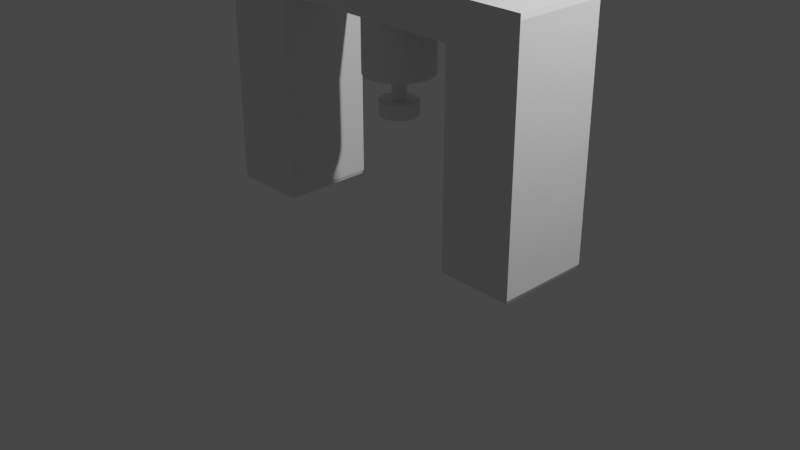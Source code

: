 # Source: vertical_interferometer_hbridge.blend  (saved by Blender 2.93.20; exported with 4.5.12 LTS)
import bpy
from mathutils import Matrix  # noqa: F401  (used for matrix-valued properties, if any)

bpy.ops.wm.read_factory_settings(use_empty=True)
scene = bpy.context.scene
scene.name = 'Scene'

# ---- collections
col_collection = bpy.data.collections.new('Collection'); scene.collection.children.link(col_collection)

# ---- world
world_world = bpy.data.worlds.new('World'); scene.world = world_world
world_world.use_nodes = True; world_world.node_tree.nodes.clear()
_N = world_world.node_tree.nodes; _L = world_world.node_tree.links
n0 = _N.new('ShaderNodeOutputWorld'); n0.name = 'World Output'; n0.location = (300, 300)
n1 = _N.new('ShaderNodeBackground'); n1.name = 'Background'; n1.location = (10, 300)
n1.inputs[0].default_value = (0.05088, 0.05088, 0.05088, 1.0)
_L.new(n1.outputs[0], n0.inputs[0])
n0.is_active_output = True
world_world.color = (0.05088, 0.05088, 0.05088)
world_world.use_sun_shadow = False
world_world.sun_shadow_jitter_overblur = 0.0

# ---- cameras
cam_camera = bpy.data.cameras.new('Camera')
cam_camera.clip_end = 100.0
cam_camera.ortho_scale = 7.314

# ---- lights
light_light = bpy.data.lights.new('Light', 'POINT')
light_light.transmission_factor = 0.0
light_light.energy = 1000.0
light_light.shadow_soft_size = 0.1
light_light.shadow_maximum_resolution = 0.006
light_light.use_absolute_resolution = True

# ---- meshes
me_cube_001 = bpy.data.meshes.new('Cube.001')
me_cube_001.from_pydata([(-0.9614, -0.9614, 2.0), (-1.0, -1.0, 1.961), (-0.9614, 0.9614, 2.0), (-1.0, 1.0, 1.961), (0.9614, -0.9614, 2.0), (1.0, -1.0, 1.961), (0.9614, 0.9614, 2.0), (1.0, 1.0, 1.961), (-0.9702, -0.9702, 0.0), (-1.0, -1.0, 0.02984), (-1.0, 1.0, 0.02984), (-0.9702, 0.9702, 0.0), (1.0, -1.0, 0.02984), (0.9702, -0.9702, 0.0), (1.0, 1.0, 0.02984), (0.9702, 0.9702, 0.0)], [], [(6, 2, 0, 4), (10, 3, 7, 14), (12, 5, 1, 9), (14, 7, 5, 12), (0, 2, 3, 1), (2, 6, 7, 3), (6, 4, 5, 7), (4, 0, 1, 5), (9, 1, 3, 10), (11, 8, 9, 10), (15, 11, 10, 14), (13, 15, 14, 12), (8, 13, 12, 9), (11, 15, 13, 8)])
_uv = me_cube_001.uv_layers.new(name='UVMap')
_uv.uv.foreach_set('vector', [0.6298, 0.5048, 0.8702, 0.5048, 0.8702, 0.7452, 0.6298, 0.7452, 0.3787, 0.25, 0.6202, 0.25, 0.6202, 0.5, 0.3787, 0.5, 0.3787, 0.75, 0.6202, 0.75, 0.6202, 1.0, 0.3787, 1.0, 0.3787, 0.5, 0.6202, 0.5, 0.6202, 0.75, 0.3787, 0.75, 0.8702, 0.7452, 0.8702, 0.5048, 0.875, 0.5, 0.875, 0.75, 0.8702, 0.5048, 0.6298, 0.5048, 0.625, 0.5, 0.875, 0.5, 0.6298, 0.5048, 0.6298, 0.7452, 0.6202, 0.75, 0.6202, 0.5, 0.6298, 0.7452, 0.8702, 0.7452, 0.875, 0.75, 0.625, 0.75, 0.3787, 0.0, 0.6202, 0.0, 0.6202, 0.25, 0.3787, 0.25, 0.1287, 0.5037, 0.1287, 0.7463, 0.125, 0.75, 0.125, 0.5, 0.3713, 0.5037, 0.1287, 0.5037, 0.125, 0.5, 0.375, 0.5, 0.3713, 0.7463, 0.3713, 0.5037, 0.3787, 0.5, 0.3787, 0.75, 0.1287, 0.7463, 0.3713, 0.7463, 0.375, 0.75, 0.125, 0.75, 0.1287, 0.5037, 0.3713, 0.5037, 0.3713, 0.7463, 0.1287, 0.7463])
me_cube_001.use_remesh_fix_poles = True
me_cube_001.use_remesh_preserve_attributes = False
me_cube_001.update()
me_cylinder = bpy.data.meshes.new('Cylinder')
me_cylinder.from_pydata([(-1.009e-07, 0.2074, -1.909), (0.0, 1.0, 1.0), (0.04046, 0.2034, -1.909), (0.1951, 0.9808, 1.0), (0.07937, 0.1916, -1.909), (0.3827, 0.9239, 1.0), (0.1152, 0.1724, -1.909), (0.5556, 0.8315, 1.0), (0.1466, 0.1466, -1.909), (0.7071, 0.7071, 1.0), (0.1724, 0.1152, -1.909), (0.8315, 0.5556, 1.0), (0.1916, 0.07937, -1.909), (0.9239, 0.3827, 1.0), (0.2034, 0.04046, -1.909), (0.9808, 0.1951, 1.0), (0.2074, -1.998e-08, -1.909), (1.0, -4.371e-08, 1.0), (0.2034, -0.04046, -1.909), (0.9808, -0.1951, 1.0), (0.1916, -0.07937, -1.909), (0.9239, -0.3827, 1.0), (0.1724, -0.1152, -1.909), (0.8315, -0.5556, 1.0), (0.1466, -0.1466, -1.909), (0.7071, -0.7071, 1.0), (0.1152, -0.1724, -1.909), (0.5556, -0.8315, 1.0), (0.07937, -0.1916, -1.909), (0.3827, -0.9239, 1.0), (0.04046, -0.2034, -1.909), (0.1951, -0.9808, 1.0), (-3.995e-08, -0.2074, -1.909), (-8.742e-08, -1.0, 1.0), (-0.04046, -0.2034, -1.909), (-0.1951, -0.9808, 1.0), (-0.07937, -0.1916, -1.909), (-0.3827, -0.9239, 1.0), (-0.1152, -0.1724, -1.909), (-0.5556, -0.8315, 1.0), (-0.1466, -0.1466, -1.909), (-0.7071, -0.7071, 1.0), (-0.1724, -0.1152, -1.909), (-0.8315, -0.5556, 1.0), (-0.1916, -0.07937, -1.909), (-0.9239, -0.3827, 1.0), (-0.2034, -0.04046, -1.909), (-0.9808, -0.1951, 1.0), (-0.2074, 1.192e-08, -1.909), (-1.0, 1.192e-08, 1.0), (-0.2034, 0.04046, -1.909), (-0.9808, 0.1951, 1.0), (-0.1916, 0.07937, -1.909), (-0.9239, 0.3827, 1.0), (-0.1724, 0.1152, -1.909), (-0.8315, 0.5556, 1.0), (-0.1466, 0.1466, -1.909), (-0.7071, 0.7071, 1.0), (-0.1152, 0.1724, -1.909), (-0.5556, 0.8315, 1.0), (-0.07937, 0.1916, -1.909), (-0.3827, 0.9239, 1.0), (-0.04046, 0.2034, -1.909), (-0.1951, 0.9808, 1.0), (0.0, 1.0, -1.0), (0.1951, 0.9808, -1.0), (0.3827, 0.9239, -1.0), (0.5556, 0.8315, -1.0), (0.7071, 0.7071, -1.0), (0.8315, 0.5556, -1.0), (0.9239, 0.3827, -1.0), (0.9808, 0.1951, -1.0), (1.0, -4.371e-08, -1.0), (0.9808, -0.1951, -1.0), (0.9239, -0.3827, -1.0), (0.8315, -0.5556, -1.0), (0.7071, -0.7071, -1.0), (0.5556, -0.8315, -1.0), (0.3827, -0.9239, -1.0), (0.1951, -0.9808, -1.0), (-8.742e-08, -1.0, -1.0), (-0.1951, -0.9808, -1.0), (-0.3827, -0.9239, -1.0), (-0.5556, -0.8315, -1.0), (-0.7071, -0.7071, -1.0), (-0.8315, -0.5556, -1.0), (-0.9239, -0.3827, -1.0), (-0.9808, -0.1951, -1.0), (-1.0, 1.192e-08, -1.0), (-0.9808, 0.1951, -1.0), (-0.9239, 0.3827, -1.0), (-0.8315, 0.5556, -1.0), (-0.7071, 0.7071, -1.0), (-0.5556, 0.8315, -1.0), (-0.3827, 0.9239, -1.0), (-0.1951, 0.9808, -1.0), (-1.009e-07, 0.2074, -1.0), (0.04046, 0.2034, -1.0), (0.07937, 0.1916, -1.0), (0.1152, 0.1724, -1.0), (0.1466, 0.1466, -1.0), (0.1724, 0.1152, -1.0), (0.1916, 0.07937, -1.0), (0.2034, 0.04046, -1.0), (0.2074, -1.998e-08, -1.0), (0.2034, -0.04046, -1.0), (0.1916, -0.07937, -1.0), (0.1724, -0.1152, -1.0), (0.1466, -0.1466, -1.0), (0.1152, -0.1724, -1.0), (0.07937, -0.1916, -1.0), (0.04046, -0.2034, -1.0), (-3.995e-08, -0.2074, -1.0), (-0.04046, -0.2034, -1.0), (-0.07937, -0.1916, -1.0), (-0.1152, -0.1724, -1.0), (-0.1466, -0.1466, -1.0), (-0.1724, -0.1152, -1.0), (-0.1916, -0.07937, -1.0), (-0.2034, -0.04046, -1.0), (-0.2074, 1.192e-08, -1.0), (-0.2034, 0.04046, -1.0), (-0.1916, 0.07937, -1.0), (-0.1724, 0.1152, -1.0), (-0.1466, 0.1466, -1.0), (-0.1152, 0.1724, -1.0), (-0.07937, 0.1916, -1.0), (-0.04046, 0.2034, -1.0)], [], [(64, 1, 3, 65), (65, 3, 5, 66), (66, 5, 7, 67), (67, 7, 9, 68), (68, 9, 11, 69), (69, 11, 13, 70), (70, 13, 15, 71), (71, 15, 17, 72), (72, 17, 19, 73), (73, 19, 21, 74), (74, 21, 23, 75), (75, 23, 25, 76), (76, 25, 27, 77), (77, 27, 29, 78), (78, 29, 31, 79), (79, 31, 33, 80), (80, 33, 35, 81), (81, 35, 37, 82), (82, 37, 39, 83), (83, 39, 41, 84), (84, 41, 43, 85), (85, 43, 45, 86), (86, 45, 47, 87), (87, 47, 49, 88), (88, 49, 51, 89), (89, 51, 53, 90), (90, 53, 55, 91), (91, 55, 57, 92), (92, 57, 59, 93), (93, 59, 61, 94), (3, 1, 63, 61, 59, 57, 55, 53, 51, 49, 47, 45, 43, 41, 39, 37, 35, 33, 31, 29, 27, 25, 23, 21, 19, 17, 15, 13, 11, 9, 7, 5), (94, 61, 63, 95), (95, 63, 1, 64), (0, 2, 4, 6, 8, 10, 12, 14, 16, 18, 20, 22, 24, 26, 28, 30, 32, 34, 36, 38, 40, 42, 44, 46, 48, 50, 52, 54, 56, 58, 60, 62), (97, 96, 64, 65), (98, 97, 65, 66), (99, 98, 66, 67), (100, 99, 67, 68), (101, 100, 68, 69), (102, 101, 69, 70), (103, 102, 70, 71), (104, 103, 71, 72), (105, 104, 72, 73), (106, 105, 73, 74), (107, 106, 74, 75), (108, 107, 75, 76), (109, 108, 76, 77), (110, 109, 77, 78), (111, 110, 78, 79), (112, 111, 79, 80), (113, 112, 80, 81), (114, 113, 81, 82), (115, 114, 82, 83), (116, 115, 83, 84), (117, 116, 84, 85), (118, 117, 85, 86), (119, 118, 86, 87), (120, 119, 87, 88), (121, 120, 88, 89), (122, 121, 89, 90), (123, 122, 90, 91), (124, 123, 91, 92), (125, 124, 92, 93), (126, 125, 93, 94), (127, 126, 94, 95), (96, 127, 95, 64), (2, 0, 96, 97), (4, 2, 97, 98), (6, 4, 98, 99), (8, 6, 99, 100), (10, 8, 100, 101), (12, 10, 101, 102), (14, 12, 102, 103), (16, 14, 103, 104), (18, 16, 104, 105), (20, 18, 105, 106), (22, 20, 106, 107), (24, 22, 107, 108), (26, 24, 108, 109), (28, 26, 109, 110), (30, 28, 110, 111), (32, 30, 111, 112), (34, 32, 112, 113), (36, 34, 113, 114), (38, 36, 114, 115), (40, 38, 115, 116), (42, 40, 116, 117), (44, 42, 117, 118), (46, 44, 118, 119), (48, 46, 119, 120), (50, 48, 120, 121), (52, 50, 121, 122), (54, 52, 122, 123), (56, 54, 123, 124), (58, 56, 124, 125), (60, 58, 125, 126), (62, 60, 126, 127), (0, 62, 127, 96)])
_uv = me_cylinder.uv_layers.new(name='UVMap')
_uv.uv.foreach_set('vector', [1.0, 0.5, 1.0, 1.0, 0.9688, 1.0, 0.9688, 0.5, 0.9688, 0.5, 0.9688, 1.0, 0.9375, 1.0, 0.9375, 0.5, 0.9375, 0.5, 0.9375, 1.0, 0.9062, 1.0, 0.9062, 0.5, 0.9062, 0.5, 0.9062, 1.0, 0.875, 1.0, 0.875, 0.5, 0.875, 0.5, 0.875, 1.0, 0.8438, 1.0, 0.8438, 0.5, 0.8438, 0.5, 0.8438, 1.0, 0.8125, 1.0, 0.8125, 0.5, 0.8125, 0.5, 0.8125, 1.0, 0.7812, 1.0, 0.7812, 0.5, 0.7812, 0.5, 0.7812, 1.0, 0.75, 1.0, 0.75, 0.5, 0.75, 0.5, 0.75, 1.0, 0.7188, 1.0, 0.7188, 0.5, 0.7188, 0.5, 0.7188, 1.0, 0.6875, 1.0, 0.6875, 0.5, 0.6875, 0.5, 0.6875, 1.0, 0.6562, 1.0, 0.6562, 0.5, 0.6562, 0.5, 0.6562, 1.0, 0.625, 1.0, 0.625, 0.5, 0.625, 0.5, 0.625, 1.0, 0.5938, 1.0, 0.5938, 0.5, 0.5938, 0.5, 0.5938, 1.0, 0.5625, 1.0, 0.5625, 0.5, 0.5625, 0.5, 0.5625, 1.0, 0.5312, 1.0, 0.5312, 0.5, 0.5312, 0.5, 0.5312, 1.0, 0.5, 1.0, 0.5, 0.5, 0.5, 0.5, 0.5, 1.0, 0.4688, 1.0, 0.4688, 0.5, 0.4688, 0.5, 0.4688, 1.0, 0.4375, 1.0, 0.4375, 0.5, 0.4375, 0.5, 0.4375, 1.0, 0.4062, 1.0, 0.4062, 0.5, 0.4062, 0.5, 0.4062, 1.0, 0.375, 1.0, 0.375, 0.5, 0.375, 0.5, 0.375, 1.0, 0.3438, 1.0, 0.3438, 0.5, 0.3438, 0.5, 0.3438, 1.0, 0.3125, 1.0, 0.3125, 0.5, 0.3125, 0.5, 0.3125, 1.0, 0.2812, 1.0, 0.2812, 0.5, 0.2812, 0.5, 0.2812, 1.0, 0.25, 1.0, 0.25, 0.5, 0.25, 0.5, 0.25, 1.0, 0.2188, 1.0, 0.2188, 0.5, 0.2188, 0.5, 0.2188, 1.0, 0.1875, 1.0, 0.1875, 0.5, 0.1875, 0.5, 0.1875, 1.0, 0.1562, 1.0, 0.1562, 0.5, 0.1562, 0.5, 0.1562, 1.0, 0.125, 1.0, 0.125, 0.5, 0.125, 0.5, 0.125, 1.0, 0.09375, 1.0, 0.09375, 0.5, 0.09375, 0.5, 0.09375, 1.0, 0.0625, 1.0, 0.0625, 0.5, 0.2968, 0.4854, 0.25, 0.49, 0.2032, 0.4854, 0.1582, 0.4717, 0.1167, 0.4496, 0.08029, 0.4197, 0.05045, 0.3833, 0.02827, 0.3418, 0.01461, 0.2968, 0.01, 0.25, 0.01461, 0.2032, 0.02827, 0.1582, 0.05045, 0.1167, 0.08029, 0.08029, 0.1167, 0.05045, 0.1582, 0.02827, 0.2032, 0.01461, 0.25, 0.01, 0.2968, 0.01461, 0.3418, 0.02827, 0.3833, 0.05045, 0.4197, 0.08029, 0.4496, 0.1167, 0.4717, 0.1582, 0.4854, 0.2032, 0.49, 0.25, 0.4854, 0.2968, 0.4717, 0.3418, 0.4496, 0.3833, 0.4197, 0.4197, 0.3833, 0.4496, 0.3418, 0.4717, 0.0625, 0.5, 0.0625, 1.0, 0.03125, 1.0, 0.03125, 0.5, 0.03125, 0.5, 0.03125, 1.0, 0.0, 1.0, 0.0, 0.5, 0.75, 0.2998, 0.7597, 0.2988, 0.769, 0.296, 0.7777, 0.2914, 0.7852, 0.2852, 0.7914, 0.2777, 0.796, 0.269, 0.7988, 0.2597, 0.7998, 0.25, 0.7988, 0.2403, 0.796, 0.231, 0.7914, 0.2223, 0.7852, 0.2148, 0.7777, 0.2086, 0.769, 0.204, 0.7597, 0.2012, 0.75, 0.2002, 0.7403, 0.2012, 0.731, 0.204, 0.7223, 0.2086, 0.7148, 0.2148, 0.7086, 0.2223, 0.704, 0.231, 0.7012, 0.2403, 0.7002, 0.25, 0.7012, 0.2597, 0.704, 0.269, 0.7086, 0.2777, 0.7148, 0.2852, 0.7223, 0.2914, 0.731, 0.296, 0.7403, 0.2988, 0.7597, 0.2988, 0.75, 0.2998, 0.75, 0.49, 0.7968, 0.4854, 0.769, 0.296, 0.7597, 0.2988, 0.7968, 0.4854, 0.8418, 0.4717, 0.7777, 0.2914, 0.769, 0.296, 0.8418, 0.4717, 0.8833, 0.4496, 0.7852, 0.2852, 0.7777, 0.2914, 0.8833, 0.4496, 0.9197, 0.4197, 0.7914, 0.2777, 0.7852, 0.2852, 0.9197, 0.4197, 0.9496, 0.3833, 0.796, 0.269, 0.7914, 0.2777, 0.9496, 0.3833, 0.9717, 0.3418, 0.7988, 0.2597, 0.796, 0.269, 0.9717, 0.3418, 0.9854, 0.2968, 0.7998, 0.25, 0.7988, 0.2597, 0.9854, 0.2968, 0.99, 0.25, 0.7988, 0.2403, 0.7998, 0.25, 0.99, 0.25, 0.9854, 0.2032, 0.796, 0.231, 0.7988, 0.2403, 0.9854, 0.2032, 0.9717, 0.1582, 0.7914, 0.2223, 0.796, 0.231, 0.9717, 0.1582, 0.9496, 0.1167, 0.7852, 0.2148, 0.7914, 0.2223, 0.9496, 0.1167, 0.9197, 0.08029, 0.7777, 0.2086, 0.7852, 0.2148, 0.9197, 0.08029, 0.8833, 0.05045, 0.769, 0.204, 0.7777, 0.2086, 0.8833, 0.05045, 0.8418, 0.02827, 0.7597, 0.2012, 0.769, 0.204, 0.8418, 0.02827, 0.7968, 0.01461, 0.75, 0.2002, 0.7597, 0.2012, 0.7968, 0.01461, 0.75, 0.01, 0.7403, 0.2012, 0.75, 0.2002, 0.75, 0.01, 0.7032, 0.01461, 0.731, 0.204, 0.7403, 0.2012, 0.7032, 0.01461, 0.6582, 0.02827, 0.7223, 0.2086, 0.731, 0.204, 0.6582, 0.02827, 0.6167, 0.05045, 0.7148, 0.2148, 0.7223, 0.2086, 0.6167, 0.05045, 0.5803, 0.08029, 0.7086, 0.2223, 0.7148, 0.2148, 0.5803, 0.08029, 0.5504, 0.1167, 0.704, 0.231, 0.7086, 0.2223, 0.5504, 0.1167, 0.5283, 0.1582, 0.7012, 0.2403, 0.704, 0.231, 0.5283, 0.1582, 0.5146, 0.2032, 0.7002, 0.25, 0.7012, 0.2403, 0.5146, 0.2032, 0.51, 0.25, 0.7012, 0.2597, 0.7002, 0.25, 0.51, 0.25, 0.5146, 0.2968, 0.704, 0.269, 0.7012, 0.2597, 0.5146, 0.2968, 0.5283, 0.3418, 0.7086, 0.2777, 0.704, 0.269, 0.5283, 0.3418, 0.5504, 0.3833, 0.7148, 0.2852, 0.7086, 0.2777, 0.5504, 0.3833, 0.5803, 0.4197, 0.7223, 0.2914, 0.7148, 0.2852, 0.5803, 0.4197, 0.6167, 0.4496, 0.731, 0.296, 0.7223, 0.2914, 0.6167, 0.4496, 0.6582, 0.4717, 0.7403, 0.2988, 0.731, 0.296, 0.6582, 0.4717, 0.7032, 0.4854, 0.75, 0.2998, 0.7403, 0.2988, 0.7032, 0.4854, 0.75, 0.49, 0.7597, 0.2988, 0.75, 0.2998, 0.75, 0.2998, 0.7597, 0.2988, 0.769, 0.296, 0.7597, 0.2988, 0.7597, 0.2988, 0.769, 0.296, 0.7777, 0.2914, 0.769, 0.296, 0.769, 0.296, 0.7777, 0.2914, 0.7852, 0.2852, 0.7777, 0.2914, 0.7777, 0.2914, 0.7852, 0.2852, 0.7914, 0.2777, 0.7852, 0.2852, 0.7852, 0.2852, 0.7914, 0.2777, 0.796, 0.269, 0.7914, 0.2777, 0.7914, 0.2777, 0.796, 0.269, 0.7988, 0.2597, 0.796, 0.269, 0.796, 0.269, 0.7988, 0.2597, 0.7998, 0.25, 0.7988, 0.2597, 0.7988, 0.2597, 0.7998, 0.25, 0.7988, 0.2403, 0.7998, 0.25, 0.7998, 0.25, 0.7988, 0.2403, 0.796, 0.231, 0.7988, 0.2403, 0.7988, 0.2403, 0.796, 0.231, 0.7914, 0.2223, 0.796, 0.231, 0.796, 0.231, 0.7914, 0.2223, 0.7852, 0.2148, 0.7914, 0.2223, 0.7914, 0.2223, 0.7852, 0.2148, 0.7777, 0.2086, 0.7852, 0.2148, 0.7852, 0.2148, 0.7777, 0.2086, 0.769, 0.204, 0.7777, 0.2086, 0.7777, 0.2086, 0.769, 0.204, 0.7597, 0.2012, 0.769, 0.204, 0.769, 0.204, 0.7597, 0.2012, 0.75, 0.2002, 0.7597, 0.2012, 0.7597, 0.2012, 0.75, 0.2002, 0.7403, 0.2012, 0.75, 0.2002, 0.75, 0.2002, 0.7403, 0.2012, 0.731, 0.204, 0.7403, 0.2012, 0.7403, 0.2012, 0.731, 0.204, 0.7223, 0.2086, 0.731, 0.204, 0.731, 0.204, 0.7223, 0.2086, 0.7148, 0.2148, 0.7223, 0.2086, 0.7223, 0.2086, 0.7148, 0.2148, 0.7086, 0.2223, 0.7148, 0.2148, 0.7148, 0.2148, 0.7086, 0.2223, 0.704, 0.231, 0.7086, 0.2223, 0.7086, 0.2223, 0.704, 0.231, 0.7012, 0.2403, 0.704, 0.231, 0.704, 0.231, 0.7012, 0.2403, 0.7002, 0.25, 0.7012, 0.2403, 0.7012, 0.2403, 0.7002, 0.25, 0.7012, 0.2597, 0.7002, 0.25, 0.7002, 0.25, 0.7012, 0.2597, 0.704, 0.269, 0.7012, 0.2597, 0.7012, 0.2597, 0.704, 0.269, 0.7086, 0.2777, 0.704, 0.269, 0.704, 0.269, 0.7086, 0.2777, 0.7148, 0.2852, 0.7086, 0.2777, 0.7086, 0.2777, 0.7148, 0.2852, 0.7223, 0.2914, 0.7148, 0.2852, 0.7148, 0.2852, 0.7223, 0.2914, 0.731, 0.296, 0.7223, 0.2914, 0.7223, 0.2914, 0.731, 0.296, 0.7403, 0.2988, 0.731, 0.296, 0.731, 0.296, 0.7403, 0.2988, 0.75, 0.2998, 0.7403, 0.2988, 0.7403, 0.2988, 0.75, 0.2998])
me_cylinder.use_remesh_fix_poles = True
me_cylinder.use_remesh_preserve_attributes = False
me_cylinder.update()
me_cylinder_001 = bpy.data.meshes.new('Cylinder.001')
me_cylinder_001.from_pydata([(0.0, 1.0, -1.0), (0.0, 1.0, 1.0), (0.1951, 0.9808, -1.0), (0.1951, 0.9808, 1.0), (0.3827, 0.9239, -1.0), (0.3827, 0.9239, 1.0), (0.5556, 0.8315, -1.0), (0.5556, 0.8315, 1.0), (0.7071, 0.7071, -1.0), (0.7071, 0.7071, 1.0), (0.8315, 0.5556, -1.0), (0.8315, 0.5556, 1.0), (0.9239, 0.3827, -1.0), (0.9239, 0.3827, 1.0), (0.9808, 0.1951, -1.0), (0.9808, 0.1951, 1.0), (1.0, -4.371e-08, -1.0), (1.0, -4.371e-08, 1.0), (0.9808, -0.1951, -1.0), (0.9808, -0.1951, 1.0), (0.9239, -0.3827, -1.0), (0.9239, -0.3827, 1.0), (0.8315, -0.5556, -1.0), (0.8315, -0.5556, 1.0), (0.7071, -0.7071, -1.0), (0.7071, -0.7071, 1.0), (0.5556, -0.8315, -1.0), (0.5556, -0.8315, 1.0), (0.3827, -0.9239, -1.0), (0.3827, -0.9239, 1.0), (0.1951, -0.9808, -1.0), (0.1951, -0.9808, 1.0), (-8.742e-08, -1.0, -1.0), (-8.742e-08, -1.0, 1.0), (-0.1951, -0.9808, -1.0), (-0.1951, -0.9808, 1.0), (-0.3827, -0.9239, -1.0), (-0.3827, -0.9239, 1.0), (-0.5556, -0.8315, -1.0), (-0.5556, -0.8315, 1.0), (-0.7071, -0.7071, -1.0), (-0.7071, -0.7071, 1.0), (-0.8315, -0.5556, -1.0), (-0.8315, -0.5556, 1.0), (-0.9239, -0.3827, -1.0), (-0.9239, -0.3827, 1.0), (-0.9808, -0.1951, -1.0), (-0.9808, -0.1951, 1.0), (-1.0, 1.192e-08, -1.0), (-1.0, 1.192e-08, 1.0), (-0.9808, 0.1951, -1.0), (-0.9808, 0.1951, 1.0), (-0.9239, 0.3827, -1.0), (-0.9239, 0.3827, 1.0), (-0.8315, 0.5556, -1.0), (-0.8315, 0.5556, 1.0), (-0.7071, 0.7071, -1.0), (-0.7071, 0.7071, 1.0), (-0.5556, 0.8315, -1.0), (-0.5556, 0.8315, 1.0), (-0.3827, 0.9239, -1.0), (-0.3827, 0.9239, 1.0), (-0.1951, 0.9808, -1.0), (-0.1951, 0.9808, 1.0)], [], [(0, 1, 3, 2), (2, 3, 5, 4), (4, 5, 7, 6), (6, 7, 9, 8), (8, 9, 11, 10), (10, 11, 13, 12), (12, 13, 15, 14), (14, 15, 17, 16), (16, 17, 19, 18), (18, 19, 21, 20), (20, 21, 23, 22), (22, 23, 25, 24), (24, 25, 27, 26), (26, 27, 29, 28), (28, 29, 31, 30), (30, 31, 33, 32), (32, 33, 35, 34), (34, 35, 37, 36), (36, 37, 39, 38), (38, 39, 41, 40), (40, 41, 43, 42), (42, 43, 45, 44), (44, 45, 47, 46), (46, 47, 49, 48), (48, 49, 51, 50), (50, 51, 53, 52), (52, 53, 55, 54), (54, 55, 57, 56), (56, 57, 59, 58), (58, 59, 61, 60), (3, 1, 63, 61, 59, 57, 55, 53, 51, 49, 47, 45, 43, 41, 39, 37, 35, 33, 31, 29, 27, 25, 23, 21, 19, 17, 15, 13, 11, 9, 7, 5), (60, 61, 63, 62), (62, 63, 1, 0), (0, 2, 4, 6, 8, 10, 12, 14, 16, 18, 20, 22, 24, 26, 28, 30, 32, 34, 36, 38, 40, 42, 44, 46, 48, 50, 52, 54, 56, 58, 60, 62)])
_uv = me_cylinder_001.uv_layers.new(name='UVMap')
_uv.uv.foreach_set('vector', [1.0, 0.5, 1.0, 1.0, 0.9688, 1.0, 0.9688, 0.5, 0.9688, 0.5, 0.9688, 1.0, 0.9375, 1.0, 0.9375, 0.5, 0.9375, 0.5, 0.9375, 1.0, 0.9062, 1.0, 0.9062, 0.5, 0.9062, 0.5, 0.9062, 1.0, 0.875, 1.0, 0.875, 0.5, 0.875, 0.5, 0.875, 1.0, 0.8438, 1.0, 0.8438, 0.5, 0.8438, 0.5, 0.8438, 1.0, 0.8125, 1.0, 0.8125, 0.5, 0.8125, 0.5, 0.8125, 1.0, 0.7812, 1.0, 0.7812, 0.5, 0.7812, 0.5, 0.7812, 1.0, 0.75, 1.0, 0.75, 0.5, 0.75, 0.5, 0.75, 1.0, 0.7188, 1.0, 0.7188, 0.5, 0.7188, 0.5, 0.7188, 1.0, 0.6875, 1.0, 0.6875, 0.5, 0.6875, 0.5, 0.6875, 1.0, 0.6562, 1.0, 0.6562, 0.5, 0.6562, 0.5, 0.6562, 1.0, 0.625, 1.0, 0.625, 0.5, 0.625, 0.5, 0.625, 1.0, 0.5938, 1.0, 0.5938, 0.5, 0.5938, 0.5, 0.5938, 1.0, 0.5625, 1.0, 0.5625, 0.5, 0.5625, 0.5, 0.5625, 1.0, 0.5312, 1.0, 0.5312, 0.5, 0.5312, 0.5, 0.5312, 1.0, 0.5, 1.0, 0.5, 0.5, 0.5, 0.5, 0.5, 1.0, 0.4688, 1.0, 0.4688, 0.5, 0.4688, 0.5, 0.4688, 1.0, 0.4375, 1.0, 0.4375, 0.5, 0.4375, 0.5, 0.4375, 1.0, 0.4062, 1.0, 0.4062, 0.5, 0.4062, 0.5, 0.4062, 1.0, 0.375, 1.0, 0.375, 0.5, 0.375, 0.5, 0.375, 1.0, 0.3438, 1.0, 0.3438, 0.5, 0.3438, 0.5, 0.3438, 1.0, 0.3125, 1.0, 0.3125, 0.5, 0.3125, 0.5, 0.3125, 1.0, 0.2812, 1.0, 0.2812, 0.5, 0.2812, 0.5, 0.2812, 1.0, 0.25, 1.0, 0.25, 0.5, 0.25, 0.5, 0.25, 1.0, 0.2188, 1.0, 0.2188, 0.5, 0.2188, 0.5, 0.2188, 1.0, 0.1875, 1.0, 0.1875, 0.5, 0.1875, 0.5, 0.1875, 1.0, 0.1562, 1.0, 0.1562, 0.5, 0.1562, 0.5, 0.1562, 1.0, 0.125, 1.0, 0.125, 0.5, 0.125, 0.5, 0.125, 1.0, 0.09375, 1.0, 0.09375, 0.5, 0.09375, 0.5, 0.09375, 1.0, 0.0625, 1.0, 0.0625, 0.5, 0.2968, 0.4854, 0.25, 0.49, 0.2032, 0.4854, 0.1582, 0.4717, 0.1167, 0.4496, 0.08029, 0.4197, 0.05045, 0.3833, 0.02827, 0.3418, 0.01461, 0.2968, 0.01, 0.25, 0.01461, 0.2032, 0.02827, 0.1582, 0.05045, 0.1167, 0.08029, 0.08029, 0.1167, 0.05045, 0.1582, 0.02827, 0.2032, 0.01461, 0.25, 0.01, 0.2968, 0.01461, 0.3418, 0.02827, 0.3833, 0.05045, 0.4197, 0.08029, 0.4496, 0.1167, 0.4717, 0.1582, 0.4854, 0.2032, 0.49, 0.25, 0.4854, 0.2968, 0.4717, 0.3418, 0.4496, 0.3833, 0.4197, 0.4197, 0.3833, 0.4496, 0.3418, 0.4717, 0.0625, 0.5, 0.0625, 1.0, 0.03125, 1.0, 0.03125, 0.5, 0.03125, 0.5, 0.03125, 1.0, 0.0, 1.0, 0.0, 0.5, 0.75, 0.49, 0.7968, 0.4854, 0.8418, 0.4717, 0.8833, 0.4496, 0.9197, 0.4197, 0.9496, 0.3833, 0.9717, 0.3418, 0.9854, 0.2968, 0.99, 0.25, 0.9854, 0.2032, 0.9717, 0.1582, 0.9496, 0.1167, 0.9197, 0.08029, 0.8833, 0.05045, 0.8418, 0.02827, 0.7968, 0.01461, 0.75, 0.01, 0.7032, 0.01461, 0.6582, 0.02827, 0.6167, 0.05045, 0.5803, 0.08029, 0.5504, 0.1167, 0.5283, 0.1582, 0.5146, 0.2032, 0.51, 0.25, 0.5146, 0.2968, 0.5283, 0.3418, 0.5504, 0.3833, 0.5803, 0.4197, 0.6167, 0.4496, 0.6582, 0.4717, 0.7032, 0.4854])
me_cylinder_001.use_remesh_fix_poles = True
me_cylinder_001.use_remesh_preserve_attributes = False
me_cylinder_001.update()
me_cube_003 = bpy.data.meshes.new('Cube.003')
me_cube_003.from_pydata([(-0.963, -0.963, 2.0), (-1.0, -1.0, 1.963), (-0.963, 0.963, 2.0), (-1.0, 1.0, 1.963), (0.963, -0.963, 2.0), (1.0, -1.0, 1.963), (0.963, 0.963, 2.0), (1.0, 1.0, 1.963), (-0.9648, -0.9648, 0.0), (-1.0, -1.0, 0.03518), (-1.0, 1.0, 0.03518), (-0.9648, 0.9648, 0.0), (1.0, -1.0, 0.03518), (0.9648, -0.9648, 0.0), (1.0, 1.0, 0.03518), (0.9648, 0.9648, 0.0)], [], [(6, 2, 0, 4), (10, 3, 7, 14), (12, 5, 1, 9), (14, 7, 5, 12), (0, 2, 3, 1), (2, 6, 7, 3), (6, 4, 5, 7), (4, 0, 1, 5), (9, 1, 3, 10), (11, 8, 9, 10), (15, 11, 10, 14), (13, 15, 14, 12), (8, 13, 12, 9), (11, 15, 13, 8)])
_uv = me_cube_003.uv_layers.new(name='UVMap')
_uv.uv.foreach_set('vector', [0.6296, 0.5046, 0.8704, 0.5046, 0.8704, 0.7454, 0.6296, 0.7454, 0.3794, 0.25, 0.6204, 0.25, 0.6204, 0.5, 0.3794, 0.5, 0.3794, 0.75, 0.6204, 0.75, 0.6204, 1.0, 0.3794, 1.0, 0.3794, 0.5, 0.6204, 0.5, 0.6204, 0.75, 0.3794, 0.75, 0.8704, 0.7454, 0.8704, 0.5046, 0.875, 0.5, 0.875, 0.75, 0.8704, 0.5046, 0.6296, 0.5046, 0.625, 0.5, 0.875, 0.5, 0.6296, 0.5046, 0.6296, 0.7454, 0.6204, 0.75, 0.6204, 0.5, 0.6296, 0.7454, 0.8704, 0.7454, 0.875, 0.75, 0.625, 0.75, 0.3794, 0.0, 0.6204, 0.0, 0.6204, 0.25, 0.3794, 0.25, 0.1294, 0.5044, 0.1294, 0.7456, 0.125, 0.75, 0.125, 0.5, 0.3706, 0.5044, 0.1294, 0.5044, 0.125, 0.5, 0.375, 0.5, 0.3706, 0.7456, 0.3706, 0.5044, 0.3794, 0.5, 0.3794, 0.75, 0.1294, 0.7456, 0.3706, 0.7456, 0.375, 0.75, 0.125, 0.75, 0.1294, 0.5044, 0.3706, 0.5044, 0.3706, 0.7456, 0.1294, 0.7456])
me_cube_003.use_remesh_fix_poles = True
me_cube_003.use_remesh_preserve_attributes = False
me_cube_003.update()
me_cube = bpy.data.meshes.new('Cube')
me_cube.from_pydata([(-1.0, -1.0, -1.0), (-1.0, -1.0, 1.0), (-1.0, 1.0, -1.0), (-1.0, 1.0, 1.0), (1.0, -1.0, -1.0), (1.0, -1.0, 1.0), (1.0, 1.0, -1.0), (1.0, 1.0, 1.0)], [], [(2, 3, 7, 6), (4, 5, 1, 0), (2, 6, 4, 0), (7, 3, 1, 5)])
_uv = me_cube.uv_layers.new(name='UVMap')
_uv.uv.foreach_set('vector', [0.375, 0.25, 0.625, 0.25, 0.625, 0.5, 0.375, 0.5, 0.375, 0.75, 0.625, 0.75, 0.625, 1.0, 0.375, 1.0, 0.125, 0.5, 0.375, 0.5, 0.375, 0.75, 0.125, 0.75, 0.625, 0.5, 0.875, 0.5, 0.875, 0.75, 0.625, 0.75])
me_cube.use_remesh_fix_poles = True
me_cube.use_remesh_preserve_attributes = False
me_cube.update()

# ---- objects
ob_light = bpy.data.objects.new('Light', light_light)
ob_camera = bpy.data.objects.new('Camera', cam_camera)
ob_cube = bpy.data.objects.new('Cube', me_cube_001)
ob_cylinder = bpy.data.objects.new('Cylinder', me_cylinder)
ob_cylinder_001 = bpy.data.objects.new('Cylinder.001', me_cylinder_001)
ob_cube_002 = bpy.data.objects.new('Cube.002', me_cube_003)
ob_cube_001 = bpy.data.objects.new('Cube.001', me_cube)

# ---- transforms, parenting, visibility, modifiers, constraints
ob_light.location = (4.076, 1.005, 5.904)
ob_light.rotation_euler = (0.6503, 0.05522, 1.866)
ob_light.lock_rotations_4d = False
ob_light.empty_display_type = 'ARROWS'
ob_light.color = (0.0, 0.0, 0.0, 0.0)
ob_light.lineart.crease_threshold = 0.0
ob_camera.location = (7.359, -6.926, 4.958)
ob_camera.rotation_euler = (1.109, 0.0, 0.8149)
ob_camera.lock_rotations_4d = False
ob_camera.empty_display_type = 'ARROWS'
ob_camera.color = (0.0, 0.0, 0.0, 0.0)
ob_camera.display_type = 'WIRE'
ob_camera.lineart.crease_threshold = 0.0
ob_cube.location = (1.5, 0.0, 0.0)
ob_cube.scale = (0.4, 0.5, 1.3)
ob_cylinder.location = (0.0, 0.0, 1.855)
ob_cylinder.scale = (0.3617, 0.3617, 0.3)
ob_cylinder_001.location = (0.0, 0.0, 1.205)
ob_cylinder_001.scale = (0.2, 0.2, 0.07553)
ob_cube_002.location = (-1.5, 0.0, 0.0)
ob_cube_002.scale = (0.4, 0.5, 1.3)
ob_cube_001.location = (0.0, 0.0, 2.33)
ob_cube_001.scale = (1.109, 0.36, 0.2)

# ---- collection membership
col_collection.objects.link(ob_light)
col_collection.objects.link(ob_camera)
col_collection.objects.link(ob_cube)
col_collection.objects.link(ob_cylinder)
col_collection.objects.link(ob_cylinder_001)
col_collection.objects.link(ob_cube_002)
col_collection.objects.link(ob_cube_001)

# ---- scene / render settings (as saved in the file)
scene.camera = ob_camera
scene.frame_start = 1; scene.frame_end = 250; scene.frame_set(33)
scene.render.engine = 'BLENDER_EEVEE_NEXT'
scene.cycles.use_denoising = False
scene.cycles.samples = 128
scene.cycles.sampling_pattern = 'TABULATED_SOBOL'
scene.cycles.use_adaptive_sampling = False
scene.cycles.use_light_tree = False
scene.view_settings.view_transform = 'Filmic'
bpy.context.view_layer.update()

